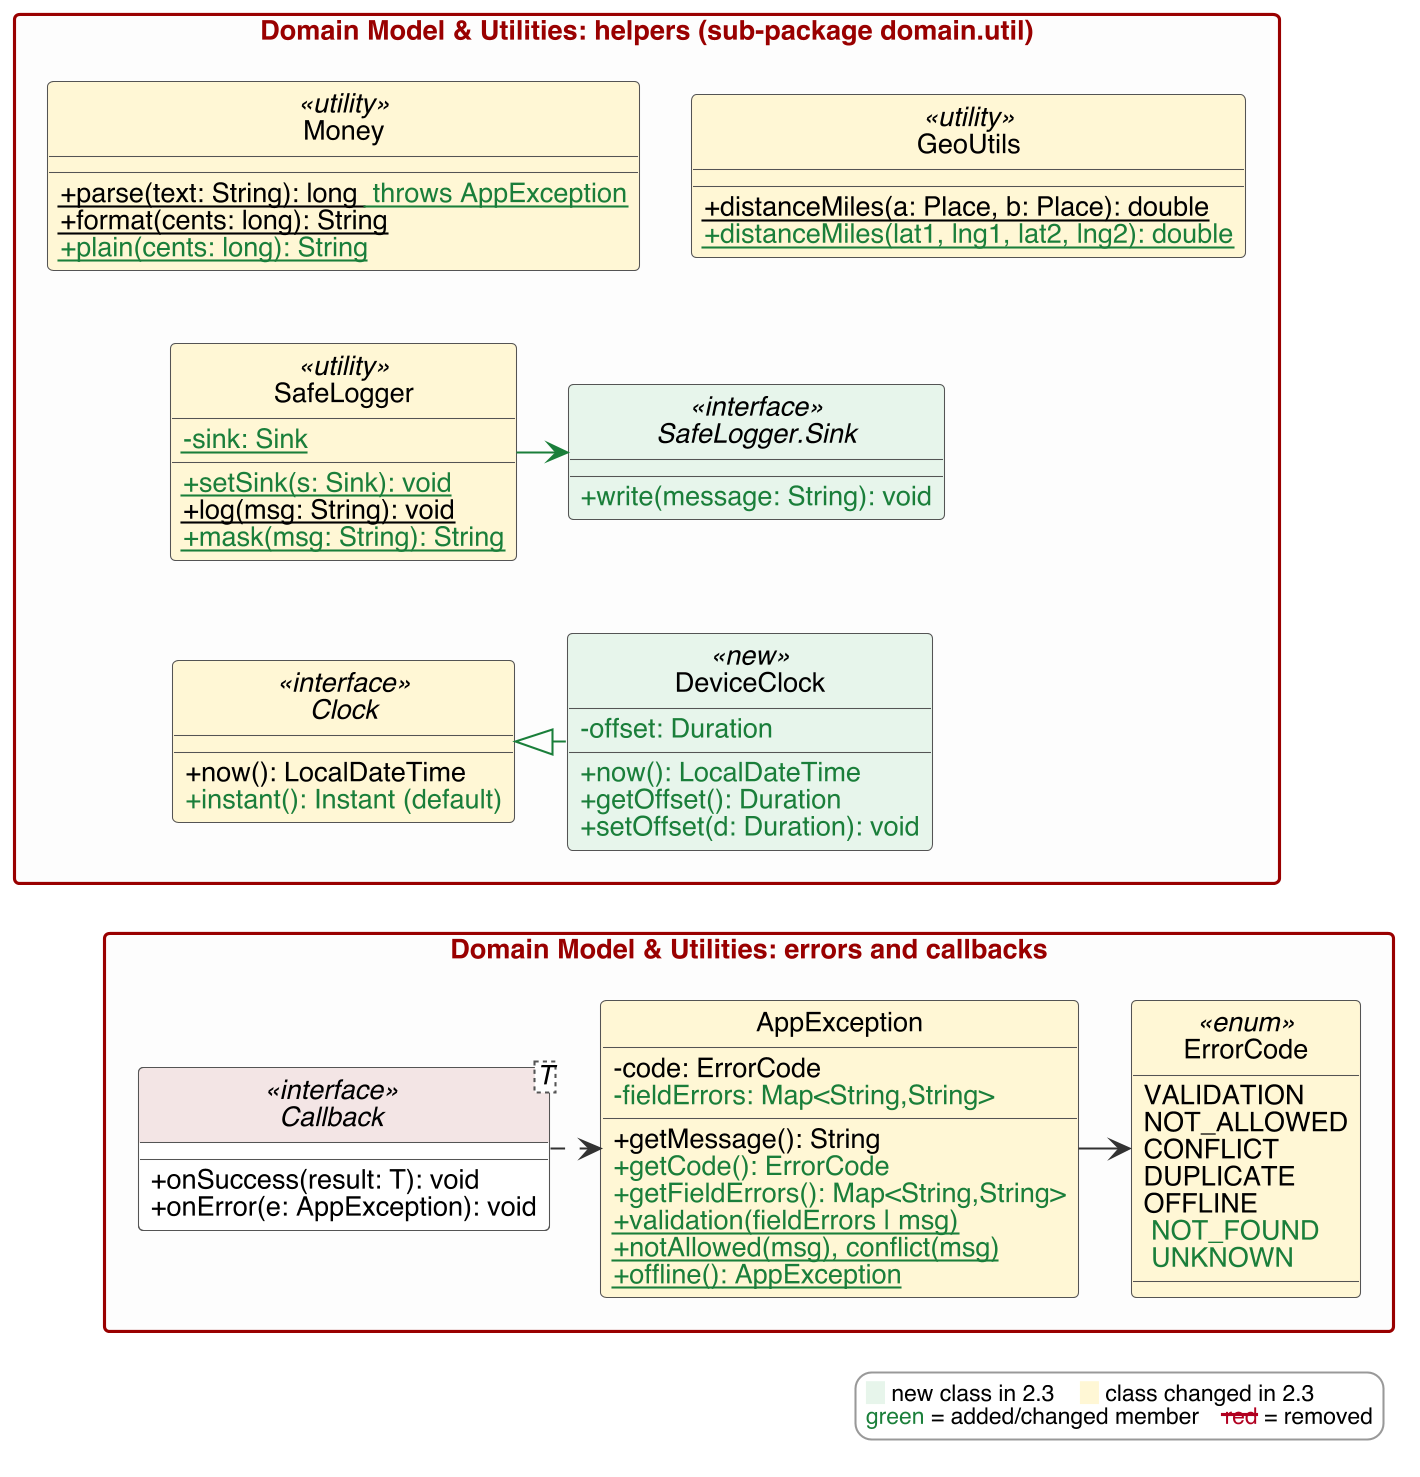

The diagram above was rendered by PlantUML. Its source (embedded in the PNG):
@startuml
!include style.iuml

package "Domain Model & Utilities: helpers (sub-package domain.util)" {
  class Money <<utility>> $CHG {
    +{static} parse(text: String): long $N throws AppException$E
    +{static} format(cents: long): String
    $N+{static} plain(cents: long): String$E
  }
  class GeoUtils <<utility>> $CHG {
    +{static} distanceMiles(a: Place, b: Place): double
    $N+{static} distanceMiles(lat1, lng1, lat2, lng2): double$E
  }
  class SafeLogger <<utility>> $CHG {
    $N-{static} sink: Sink$E
    $N+{static} setSink(s: Sink): void$E
    +{static} log(msg: String): void
    $N+{static} mask(msg: String): String$E
  }
  interface "SafeLogger.Sink" as Sink <<interface>> $NEW {
    $N+write(message: String): void$E
  }
  interface Clock <<interface>> $CHG {
    +now(): LocalDateTime
    $N+instant(): Instant (default)$E
  }
  class DeviceClock <<new>> $NEW {
    $N-offset: Duration$E
    $N+now(): LocalDateTime$E
    $N+getOffset(): Duration$E
    $N+setOffset(d: Duration): void$E
  }
}

package "Domain Model & Utilities: errors and callbacks" as errs {
  interface "Callback<T>" as Callback <<interface>> {
    +onSuccess(result: T): void
    +onError(e: AppException): void
  }
  class AppException $CHG {
    -code: ErrorCode
    $N-fieldErrors: Map<String,String>$E
    +getMessage(): String
    $N+getCode(): ErrorCode$E
    $N+getFieldErrors(): Map<String,String>$E
    $N+{static} validation(fieldErrors | msg)$E
    $N+{static} notAllowed(msg), conflict(msg)$E
    $N+{static} offline(): AppException$E
  }
  enum ErrorCode <<enum>> $CHG {
    VALIDATION
    NOT_ALLOWED
    CONFLICT
    DUPLICATE
    OFFLINE
    $N NOT_FOUND$E
    $N UNKNOWN$E
  }
}

Money -[hidden]right-> GeoUtils
Money -[hidden]down-> SafeLogger
SafeLogger -[#1B7F3B]right-> Sink
SafeLogger -[hidden]down-> Clock
DeviceClock .[#1B7F3B]left.|> Clock
Clock -[hidden]down-> Callback
Callback .right.> AppException
AppException -right-> ErrorCode
$legend()
@enduml